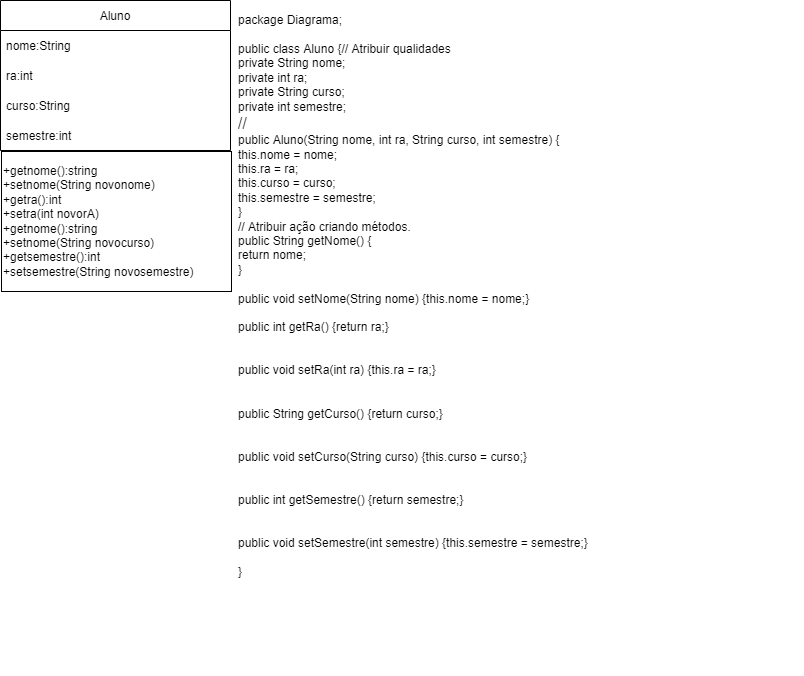

The diagram above was exported from draw.io. Its source (the exported page's mxGraphModel, read from the mxfile embedded in the PNG):
<mxGraphModel dx="1422" dy="705" grid="1" gridSize="1" guides="1" tooltips="1" connect="1" arrows="1" fold="1" page="1" pageScale="1" pageWidth="827" pageHeight="1169" background="none" math="0" shadow="0">
  <root>
    <mxCell id="0" />
    <mxCell id="1" parent="0" />
    <mxCell id="FC_NpGg1DOq6AAWNf5ga-3" style="edgeStyle=orthogonalEdgeStyle;rounded=0;orthogonalLoop=1;jettySize=auto;html=1;exitX=0.5;exitY=1;exitDx=0;exitDy=0;exitPerimeter=0;" parent="1" edge="1">
      <mxGeometry relative="1" as="geometry">
        <mxPoint x="810" y="695.5" as="sourcePoint" />
        <mxPoint x="810" y="695.5" as="targetPoint" />
      </mxGeometry>
    </mxCell>
    <mxCell id="FC_NpGg1DOq6AAWNf5ga-15" value="Aluno" style="swimlane;fontStyle=0;childLayout=stackLayout;horizontal=1;startSize=30;horizontalStack=0;resizeParent=1;resizeParentMax=0;resizeLast=0;collapsible=1;marginBottom=0;" parent="1" vertex="1">
      <mxGeometry x="49" y="29" width="230" height="150" as="geometry">
        <mxRectangle x="900" y="170" width="60" height="30" as="alternateBounds" />
      </mxGeometry>
    </mxCell>
    <mxCell id="FC_NpGg1DOq6AAWNf5ga-16" value="nome:String" style="text;strokeColor=none;fillColor=none;align=left;verticalAlign=middle;spacingLeft=4;spacingRight=4;overflow=hidden;points=[[0,0.5],[1,0.5]];portConstraint=eastwest;rotatable=0;" parent="FC_NpGg1DOq6AAWNf5ga-15" vertex="1">
      <mxGeometry y="30" width="230" height="30" as="geometry" />
    </mxCell>
    <mxCell id="FC_NpGg1DOq6AAWNf5ga-21" value="ra:int" style="text;strokeColor=none;fillColor=none;align=left;verticalAlign=middle;spacingLeft=4;spacingRight=4;overflow=hidden;points=[[0,0.5],[1,0.5]];portConstraint=eastwest;rotatable=0;" parent="FC_NpGg1DOq6AAWNf5ga-15" vertex="1">
      <mxGeometry y="60" width="230" height="30" as="geometry" />
    </mxCell>
    <mxCell id="FC_NpGg1DOq6AAWNf5ga-22" value="curso:String" style="text;strokeColor=none;fillColor=none;align=left;verticalAlign=middle;spacingLeft=4;spacingRight=4;overflow=hidden;points=[[0,0.5],[1,0.5]];portConstraint=eastwest;rotatable=0;" parent="FC_NpGg1DOq6AAWNf5ga-15" vertex="1">
      <mxGeometry y="90" width="230" height="30" as="geometry" />
    </mxCell>
    <mxCell id="FC_NpGg1DOq6AAWNf5ga-17" value="semestre:int" style="text;strokeColor=none;fillColor=none;align=left;verticalAlign=middle;spacingLeft=4;spacingRight=4;overflow=hidden;points=[[0,0.5],[1,0.5]];portConstraint=eastwest;rotatable=0;" parent="FC_NpGg1DOq6AAWNf5ga-15" vertex="1">
      <mxGeometry y="120" width="230" height="30" as="geometry" />
    </mxCell>
    <mxCell id="FC_NpGg1DOq6AAWNf5ga-26" value="+getnome():string&lt;br&gt;+setnome(String novonome)&lt;br&gt;+getra():int&lt;br&gt;+setra(int novorA)&lt;br&gt;+getnome():string&lt;br&gt;+setnome(String novocurso)&lt;br&gt;&lt;span style=&quot;text-align: center&quot;&gt;+getsemestre():int&lt;/span&gt;&lt;br style=&quot;text-align: center&quot;&gt;&lt;span style=&quot;text-align: center&quot;&gt;+setsemestre(String novosemestre)&lt;/span&gt;" style="whiteSpace=wrap;html=1;fontStyle=0;startSize=30;align=left;" parent="1" vertex="1">
      <mxGeometry x="50" y="180" width="230" height="140" as="geometry" />
    </mxCell>
    <mxCell id="wPyGR16RU-GfyVZMy1c6-2" value="&lt;div&gt;package Diagrama;&lt;/div&gt;&lt;div&gt;&lt;br&gt;&lt;/div&gt;&lt;div&gt;public class Aluno {&lt;span&gt;// Atribuir qualidades&lt;/span&gt;&lt;/div&gt;&lt;div&gt;&lt;span&gt;&#09;&#09;&#09;&#09;&lt;/span&gt;private String nome;&lt;/div&gt;&lt;div&gt;&lt;span&gt;&#09;&#09;&#09;&#09;&lt;/span&gt;private int ra;&lt;/div&gt;&lt;div&gt;&lt;span&gt;&#09;&#09;&#09;&#09;&lt;/span&gt;private String curso;&lt;/div&gt;&lt;div&gt;&lt;span&gt;&#09;&#09;&#09;&#09;&lt;/span&gt;private int semestre;&lt;/div&gt;&lt;div&gt;&lt;span&gt;&#09;&#09;&#09;&#09;&lt;/span&gt;&lt;/div&gt;&lt;div style=&quot;font-size: 16px&quot;&gt;&lt;span&gt;&#09;&#09;&#09;&#09;&lt;/span&gt;//&lt;/div&gt;&lt;div&gt;&lt;span&gt;&#09;&#09;&#09;&#09;&lt;/span&gt;public Aluno(String nome, int ra, String curso, int semestre) {&lt;/div&gt;&lt;div&gt;&lt;span&gt;&#09;&#09;&#09;&#09;&#09;&lt;/span&gt;this.nome = nome;&lt;/div&gt;&lt;div&gt;&lt;span&gt;&#09;&#09;&#09;&#09;&#09;&lt;/span&gt;this.ra = ra;&lt;/div&gt;&lt;div&gt;&lt;span&gt;&#09;&#09;&#09;&#09;&#09;&lt;/span&gt;this.curso = curso;&lt;/div&gt;&lt;div&gt;&lt;span&gt;&#09;&#09;&#09;&#09;&#09;&lt;/span&gt;this.semestre = semestre;&lt;/div&gt;&lt;div&gt;&lt;span&gt;&#09;&#09;&#09;&#09;&lt;/span&gt;}&lt;span&gt;&#09;&#09;&#09;&#09;&#09;&#09;&#09;&lt;/span&gt;&lt;/div&gt;&lt;div&gt;&lt;span&gt;&#09;&#09;&#09;&#09;&lt;/span&gt;// Atribuir ação criando métodos.&lt;/div&gt;&lt;div&gt;&lt;span&gt;&#09;&#09;&#09;&#09;&lt;/span&gt;public String getNome() {&lt;/div&gt;&lt;div&gt;&lt;span&gt;&#09;&#09;&#09;&#09;&#09;&lt;/span&gt;return nome;&lt;/div&gt;&lt;div&gt;&lt;span&gt;&#09;&#09;&#09;&#09;&lt;/span&gt;}&lt;/div&gt;&lt;div&gt;&lt;br&gt;&lt;/div&gt;&lt;div&gt;&lt;span&gt;&#09;&#09;&#09;&#09;&lt;/span&gt;public void setNome(String nome) {&lt;span&gt;this.nome = nome;&lt;/span&gt;&lt;span&gt;}&lt;/span&gt;&lt;/div&gt;&lt;div&gt;&lt;br&gt;&lt;/div&gt;&lt;div&gt;&lt;span&gt;&#09;&#09;&#09;&#09;&lt;/span&gt;public int getRa() {&lt;span&gt;return ra;&lt;/span&gt;&lt;span&gt;}&lt;/span&gt;&lt;/div&gt;&lt;div&gt;&lt;br&gt;&lt;/div&gt;&lt;div&gt;&lt;br&gt;&lt;/div&gt;&lt;div&gt;&lt;span&gt;&#09;&#09;&#09;&#09;&lt;/span&gt;public void setRa(int ra) {&lt;span&gt;this.ra = ra;&lt;/span&gt;&lt;span&gt;}&lt;/span&gt;&lt;/div&gt;&lt;div&gt;&lt;br&gt;&lt;/div&gt;&lt;div&gt;&lt;br&gt;&lt;/div&gt;&lt;div&gt;&lt;span&gt;&#09;&#09;&#09;&#09;&lt;/span&gt;public String getCurso() {&lt;span&gt;return curso;&lt;/span&gt;&lt;span&gt;}&lt;/span&gt;&lt;/div&gt;&lt;div&gt;&lt;br&gt;&lt;/div&gt;&lt;div&gt;&lt;br&gt;&lt;/div&gt;&lt;div&gt;&lt;span&gt;&#09;&#09;&#09;&#09;&lt;/span&gt;public void setCurso(String curso) {&lt;span&gt;this.curso = curso;&lt;/span&gt;&lt;span&gt;}&lt;/span&gt;&lt;/div&gt;&lt;div&gt;&lt;br&gt;&lt;/div&gt;&lt;div&gt;&lt;br&gt;&lt;/div&gt;&lt;div&gt;&lt;span&gt;&#09;&#09;&#09;&#09;&lt;/span&gt;public int getSemestre() {&lt;span&gt;return semestre;&lt;/span&gt;&lt;span&gt;}&lt;/span&gt;&lt;/div&gt;&lt;div&gt;&lt;br&gt;&lt;/div&gt;&lt;div&gt;&lt;br&gt;&lt;/div&gt;&lt;div&gt;&lt;span&gt;&#09;&#09;&#09;&#09;&lt;/span&gt;public void setSemestre(int semestre) {&lt;span&gt;this.semestre = semestre;&lt;/span&gt;&lt;span&gt;}&lt;/span&gt;&lt;/div&gt;&lt;div&gt;&lt;span&gt;&#09;&#09;&#09;&#09;&lt;/span&gt;&lt;/div&gt;&lt;div&gt;&lt;br&gt;&lt;/div&gt;&lt;div&gt;}&lt;/div&gt;&lt;div&gt;&lt;br&gt;&lt;/div&gt;" style="text;html=1;strokeColor=none;fillColor=none;align=left;verticalAlign=middle;whiteSpace=wrap;rounded=0;" parent="1" vertex="1">
      <mxGeometry x="285" y="31" width="567" height="602" as="geometry" />
    </mxCell>
  </root>
</mxGraphModel>